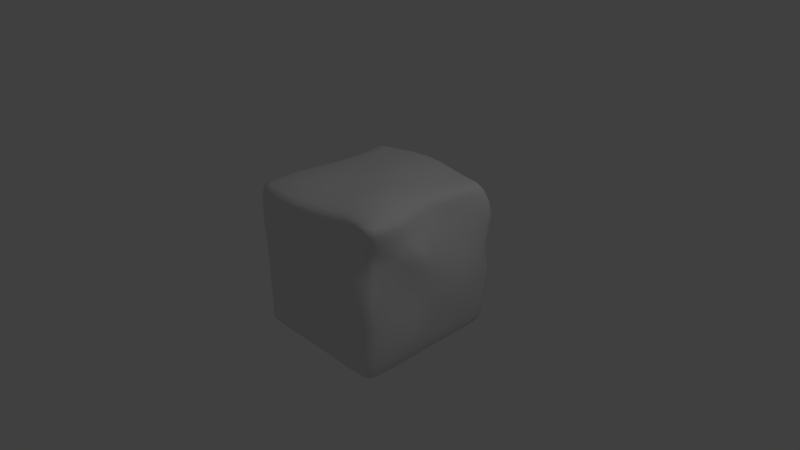 # Source: cube_test.blend  (saved by Blender 2.67.1; exported with 4.5.12 LTS)
import bpy
from mathutils import Matrix  # noqa: F401  (used for matrix-valued properties, if any)

bpy.ops.wm.read_factory_settings(use_empty=True)
scene = bpy.context.scene
scene.name = 'Scene'

# ---- collections
col_collection_1 = bpy.data.collections.new('Collection 1'); scene.collection.children.link(col_collection_1)

# ---- materials (node trees are filled in below, after node groups)
mat_material = bpy.data.materials.new('Material')
mat_material.alpha_threshold = 0.0
mat_material.use_transparent_shadow = False
mat_material.roughness = 0.5
mat_material.line_color = (0.0, 0.0, 0.0, 1.0)

# ---- material node trees

# ---- world
world_world = bpy.data.worlds.new('World'); scene.world = world_world
world_world.color = (0.05088, 0.05088, 0.05088)
world_world.use_sun_shadow = False
world_world.sun_shadow_jitter_overblur = 0.0
world_world.cycles.sampling_method = 'MANUAL'
world_world.cycles.sample_map_resolution = 256

# ---- cameras
cam_camera = bpy.data.cameras.new('Camera')
cam_camera.clip_end = 100.0
cam_camera.lens = 35.0
cam_camera.sensor_width = 32.0
cam_camera.sensor_height = 18.0
cam_camera.ortho_scale = 7.314
cam_camera.dof.focus_distance = 0.0
cam_camera.dof.aperture_fstop = 128.0

# ---- lights
light_lamp = bpy.data.lights.new('Lamp', 'POINT')
light_lamp.transmission_factor = 0.0
light_lamp.cutoff_distance = 30.0
light_lamp.energy = 100.0
light_lamp.shadow_buffer_clip_start = 1.001
light_lamp.shadow_soft_size = 0.1
light_lamp.shadow_maximum_resolution = 0.006
light_lamp.use_absolute_resolution = True
light_lamp.cycles.use_multiple_importance_sampling = False

# ---- meshes
me_cube = bpy.data.meshes.new('Cube')
me_cube.from_pydata([(-0.45, 1.788e-07, -1.0), (-0.3286, -0.5, -1.095), (0.05, 0.3641, -1.086), (0.05, 1.192e-07, -1.0), (-0.45, -0.5, 1.12), (-0.45, 0.0, 1.0), (0.05, -0.5, -1.0), (0.55, 0.5, -1.0), (0.55, 5.96e-08, -1.093), (0.55, -0.5, -1.164), (-0.45, 0.5, 1.056), (0.05, -0.5, 1.0), (0.05, -2.086e-07, 1.077), (0.05, 0.5, 1.132), (-0.45, -1.17, -0.2733), (0.05, -1.0, -0.6763), (0.55, -0.5, 1.217), (0.55, -4.172e-07, 1.108), (0.55, 0.5, 1.0), (-0.45, 0.5, -1.157), (1.253, -0.5, -0.5017), (0.55, -1.177, -0.7191), (0.55, -1.066, -0.4612), (0.7234, -1.165, 0.1372), (0.05, -1.0, 0.005077), (-0.45, -1.0, 0.2172), (0.55, -0.8402, 0.4946), (-0.45, -1.067, 0.8297), (0.05, -1.0, 0.7726), (-0.45, -1.152, 0.4512), (0.05, -1.168, 0.5352), (0.9742, -1.833e-07, -0.4813), (1.153, 0.5, -0.6565), (1.054, -0.5, 0.2014), (1.276, -0.3797, 0.6103), (1.164, -3.841e-07, 0.3612), (0.9317, 0.5, 0.5325), (1.047, -0.0006577, -0.146), (1.249, 0.5, -0.05848), (1.117, -0.5012, 0.7843), (0.9811, -0.1784, 0.6016), (0.656, 1.14, -0.5513), (-0.45, 1.042, -0.55), (0.05, 1.038, -0.7999), (0.337, 1.0, -0.3294), (-0.45, 1.178, -0.1442), (0.05, 1.256, -0.4207), (0.55, 1.0, 0.1068), (-0.45, 1.097, 0.1185), (0.05, 1.106, 0.05589), (0.55, 1.237, 0.46), (-0.6066, 1.132, 0.4538), (0.05, 1.552, 0.415), (0.55, 1.26, 0.8218), (-0.2864, 1.374, 0.7968), (0.05, 1.177, 0.7604), (-1.0, 2.488e-07, 0.1003), (-1.024, -0.5728, -0.3072), (-1.239, 0.5, -0.2802), (-1.0, 2.778e-07, -0.5484), (-1.009, -0.2762, -0.5402), (-0.9809, 0.5, -0.692), (-0.8689, 0.5, 0.3922), (-1.047, -0.7184, 0.5094), (-1.0, 2.298e-07, 0.5252), (-1.0, 2.398e-07, 0.3031), (-1.289, -0.9548, 0.1167), (-1.075, 0.7527, 0.05867), (-1.083, 0.2517, 0.165), (-0.9648, 1.014, 0.9501), (0.5403, 0.95, 1.0), (0.55, 1.042, 0.9715), (0.05, 1.151, 1.009), (0.04999, 1.196, 0.9502), (-0.4234, 1.206, 0.9669), (-0.45, 1.124, 1.004), (0.55, -0.8793, 0.9502), (0.55, -0.839, 1.025), (0.05, -1.0, 0.95), (0.04009, -0.951, 1.0), (-0.4504, -1.036, 1.01), (-0.45, -1.08, 0.9503), (0.9037, 0.05336, 0.9501), (0.8524, -5.201e-07, 1.015), (0.9098, -0.02271, 0.95), (0.8514, 0.5049, 1.0), (0.9046, 0.5, 0.9501), (-0.825, 0.5, 1.007), (-0.8754, 0.5, 0.95), (-0.9508, -0.009422, 1.0), (-1.0, 2.044e-07, 0.95), (-1.066, -0.5222, 0.9502), (-1.019, -0.5, 1.01), (1.066, -0.5, 1.019), (1.112, -0.5, 0.9501), (0.95, 0.95, -1.0), (0.9501, 1.013, -0.9516), (1.011, 0.9608, -0.9507), (0.9508, -0.9507, -1.008), (1.014, -0.9469, -0.9521), (0.9514, -1.008, -0.9519), (-0.9502, -0.9502, -1.004), (-0.9303, -1.006, -0.9504), (-1.002, -0.9652, -0.9435), (-0.9982, 0.9663, -0.95), (-0.9502, 1.014, -0.9526), (-0.9505, 0.9506, -1.008), (0.55, 1.015, -0.9523), (0.55, 0.95, -1.0), (0.05, 1.009, -0.9509), (0.05, 0.9504, -1.007), (-0.45, 0.9523, -1.015), (-0.45, 1.005, -0.9502), (0.55, -0.9525, -1.016), (0.55, -1.027, -0.9577), (0.05, -0.95, -1.0), (0.05, -1.0, -0.95), (-0.45, -1.011, -0.9513), (-0.45, -0.9509, -1.009), (-0.9969, 0.5, -0.9501), (-0.9519, 0.5, -1.014), (-1.0, 2.98e-07, -0.95), (-0.95, 2.861e-07, -1.0), (0.952, -0.9599, -0.3456), (1.003, -0.9255, -0.3058), (-0.7961, -1.016, -0.4914), (-0.8526, -0.998, -0.4872), (-1.001, -0.5, -0.95), (-0.9505, -0.5, -1.007), (1.023, -0.5, -0.9554), (0.953, -0.5, -1.017), (0.951, -5.96e-08, -1.01), (0.9975, -5.96e-08, -0.9501), (1.02, 0.5, -0.9543), (0.95, 0.5, -1.0), (1.009, 1.126, -0.2659), (0.9501, 1.159, -0.2855), (0.9502, 1.147, -0.2028), (1.024, -0.931, -0.6823), (0.9543, -0.9948, -0.6773), (0.9572, -1.026, 0.08494), (1.006, -0.9493, 0.07027), (0.8866, -0.8132, 0.5806), (0.9475, -0.7733, 0.5479), (0.9574, -0.77, 0.6175), (-1.008, -0.9505, 0.4029), (-0.9469, -1.008, 0.3644), (-0.9504, -1.006, 0.4207), (1.125, 1.064, 0.5554), (1.096, 1.126, 0.5784), (1.021, 0.9574, 0.1564), (0.9595, 1.021, 0.2019), (-0.9497, 1.104, -0.7112), (-0.9983, 1.057, -0.7243), (-0.8809, 0.9528, -0.2687), (-0.9561, 0.8875, -0.2814), (-0.9505, 1.22, 0.2176), (-1.016, 1.165, 0.2017), (-0.9902, 1.177, 0.2397), (0.9615, 1.016, 0.954), (1.004, 0.9608, 0.9515), (0.9258, 0.882, 1.0), (0.8707, 0.9553, 1.007), (1.006, -0.9253, 0.9525), (0.9403, -0.9662, 0.9525), (0.9073, -0.9263, 1.013), (0.9764, -0.8867, 1.013), (-0.9487, -1.008, 0.95), (-1.007, -0.9487, 0.95), (-0.9634, -0.9015, 1.007), (-0.9005, -0.9644, 1.006), (-0.986, 1.056, 0.9046), (-0.924, 0.9017, 1.003), (-0.8067, 1.009, 1.003), (-0.9872, 0.9621, 0.9501), (-0.9485, 1.014, 0.9501)], [], [(103, 126, 66, 57), (150, 148, 36, 38), (130, 98, 113, 9), (171, 69, 175), (74, 54, 51, 69), (41, 107, 109, 43), (100, 139, 21, 114), (114, 21, 15, 116), (116, 15, 14, 117), (147, 27, 81, 167), (28, 78, 81, 27), (85, 18, 17, 83), (117, 14, 125, 102), (16, 11, 79, 77), (24, 30, 29, 25), (95, 134, 7, 108), (108, 7, 2, 110), (110, 2, 19, 111), (133, 32, 31, 132), (127, 60, 59, 121), (5, 89, 92, 4), (64, 90, 88, 62), (135, 150, 38, 32), (134, 131, 8, 7), (43, 109, 112, 42), (20, 33, 124, 138), (86, 160, 161, 85), (119, 61, 153, 104), (129, 20, 138, 99), (97, 135, 32, 133), (67, 62, 158, 157), (132, 31, 20, 129), (63, 91, 90, 64), (7, 8, 3, 2), (8, 9, 6, 3), (9, 113, 115, 6), (2, 3, 0, 19), (3, 6, 1, 0), (45, 42, 152, 154), (83, 17, 16, 93), (40, 84, 94, 39), (71, 53, 55, 73), (18, 13, 12, 17), (17, 12, 11, 16), (73, 55, 54, 74), (13, 10, 5, 12), (12, 5, 4, 11), (139, 123, 22, 21), (1, 118, 101, 128), (131, 130, 9, 8), (24, 26, 28, 30), (124, 33, 143, 141), (47, 137, 136, 41, 44), (123, 140, 23, 22), (11, 4, 80, 79), (33, 34, 39, 144, 143), (31, 37, 33, 20), (121, 59, 61, 119), (32, 38, 37, 31), (63, 145, 168, 91), (6, 115, 118, 1), (15, 24, 25, 14), (25, 29, 27, 147, 146), (30, 28, 27, 29), (21, 22, 24, 15), (22, 23, 26, 24), (144, 39, 94, 163), (126, 145, 63, 66), (36, 86, 82), (142, 164, 76, 26), (35, 40, 39, 34), (38, 36, 35, 37), (149, 151, 50, 53), (37, 35, 34, 33), (91, 168, 169, 92), (35, 36, 82, 84, 40), (10, 87, 89, 5), (50, 151, 137, 47), (61, 58, 155, 153), (44, 41, 43, 46), (46, 43, 42, 45), (58, 67, 157, 155), (47, 44, 46, 49), (49, 46, 45, 48), (50, 47, 49, 52), (52, 49, 48, 51), (140, 142, 26, 23), (70, 72, 13, 18), (55, 52, 51, 54), (159, 149, 53, 71), (53, 50, 52, 55), (26, 76, 78, 28), (76, 164, 165, 77), (72, 75, 10, 13), (42, 112, 105, 152), (0, 1, 128, 122), (19, 0, 122, 120), (111, 19, 120, 106), (48, 45, 154, 156), (60, 57, 56, 59), (59, 56, 58, 61), (51, 48, 156, 175, 69), (66, 63, 64, 65), (65, 64, 62, 68), (14, 25, 146, 125), (127, 103, 57, 60), (57, 66, 65, 56), (56, 65, 68, 58), (58, 68, 62, 67), (62, 88, 174, 158), (87, 172, 174, 88), (82, 83, 84), (93, 16, 77, 165, 166), (75, 173, 172, 87, 10), (4, 92, 169, 170, 80), (74, 69, 171, 173, 75), (161, 162, 70, 18, 85), (72, 70, 71, 73), (75, 72, 73, 74), (93, 166, 163, 94), (78, 76, 77, 79), (81, 78, 79, 80), (82, 86, 85, 83), (70, 162, 159, 71), (88, 90, 89, 87), (80, 170, 167, 81), (94, 84, 83, 93), (90, 91, 92, 89), (148, 160, 86, 36), (95, 96, 97), (98, 99, 100), (101, 102, 103), (104, 105, 106), (135, 136, 137), (142, 143, 144), (145, 146, 147), (156, 157, 158), (171, 172, 173), (129, 99, 98, 130), (111, 106, 105, 112), (117, 102, 101, 118), (119, 104, 106, 120), (107, 96, 95, 108), (109, 107, 108, 110), (112, 109, 110, 111), (113, 98, 100, 114), (115, 113, 114, 116), (118, 115, 116, 117), (120, 122, 121, 119), (122, 128, 127, 121), (128, 101, 103, 127), (131, 134, 133, 132), (134, 95, 97, 133), (130, 131, 132, 129), (135, 97, 96, 136), (141, 143, 142, 140), (125, 146, 145, 126), (138, 124, 123, 139), (139, 100, 99, 138), (126, 103, 102, 125), (124, 141, 140, 123), (150, 135, 137, 151), (151, 149, 148, 150), (152, 105, 104, 153), (154, 152, 153, 155), (156, 154, 155, 157), (174, 172, 171, 175), (165, 164, 163, 166), (169, 168, 167, 170), (161, 160, 159, 162), (160, 148, 149, 159), (164, 142, 144, 163), (168, 145, 147, 167), (175, 156, 158, 174), (41, 136, 96, 107)])
me_cube.polygons.foreach_set('use_smooth', [True] * 175)
me_cube.materials.append(mat_material)
me_cube.use_remesh_preserve_volume = False
me_cube.use_remesh_preserve_attributes = False
me_cube.use_mirror_vertex_groups = False
me_cube.update()

# ---- objects
ob_cube = bpy.data.objects.new('Cube', me_cube)
ob_lamp = bpy.data.objects.new('Lamp', light_lamp)
ob_camera = bpy.data.objects.new('Camera', cam_camera)

# ---- transforms, parenting, visibility, modifiers, constraints
ob_cube.location = (0.0, 0.0, 0.0)
ob_cube.lock_rotations_4d = False
ob_cube.empty_display_type = 'ARROWS'
ob_cube.lineart.crease_threshold = 0.0
_m = ob_cube.modifiers.new('Subsurf', 'SUBSURF')
_m.uv_smooth = 'NONE'
_m.quality = 1
_m.render_levels = 1
_m.show_only_control_edges = False
ob_lamp.location = (4.076, 1.005, 5.904)
ob_lamp.rotation_euler = (0.6503, 0.05522, 1.866)
ob_lamp.lock_rotations_4d = False
ob_lamp.empty_display_type = 'ARROWS'
ob_lamp.color = (0.0, 0.0, 0.0, 0.0)
ob_lamp.lineart.crease_threshold = 0.0
ob_camera.location = (7.481, -6.508, 5.344)
ob_camera.rotation_euler = (1.109, 0.01082, 0.8149)
ob_camera.lock_rotations_4d = False
ob_camera.empty_display_type = 'ARROWS'
ob_camera.color = (0.0, 0.0, 0.0, 0.0)
ob_camera.display_type = 'WIRE'
ob_camera.lineart.crease_threshold = 0.0

# ---- collection membership
col_collection_1.objects.link(ob_cube)
col_collection_1.objects.link(ob_lamp)
col_collection_1.objects.link(ob_camera)

# ---- scene / render settings (as saved in the file)
scene.camera = ob_camera
scene.frame_start = 1; scene.frame_end = 250; scene.frame_set(1)
scene.render.engine = 'BLENDER_EEVEE_NEXT'
scene.render.image_settings.color_mode = 'RGB'
scene.render.image_settings.compression = 90
scene.render.resolution_percentage = 50
scene.render.dither_intensity = 0.0
scene.cycles.use_denoising = False
scene.cycles.samples = 10
scene.cycles.sampling_pattern = 'TABULATED_SOBOL'
scene.cycles.light_sampling_threshold = 0.0
scene.cycles.use_adaptive_sampling = False
scene.cycles.use_light_tree = False
scene.cycles.blur_glossy = 0.0
scene.cycles.volume_bounces = 1
scene.cycles.pixel_filter_type = 'GAUSSIAN'
scene.cycles.sample_clamp_indirect = 0.0
scene.view_settings.view_transform = 'Standard'
bpy.context.view_layer.update()
